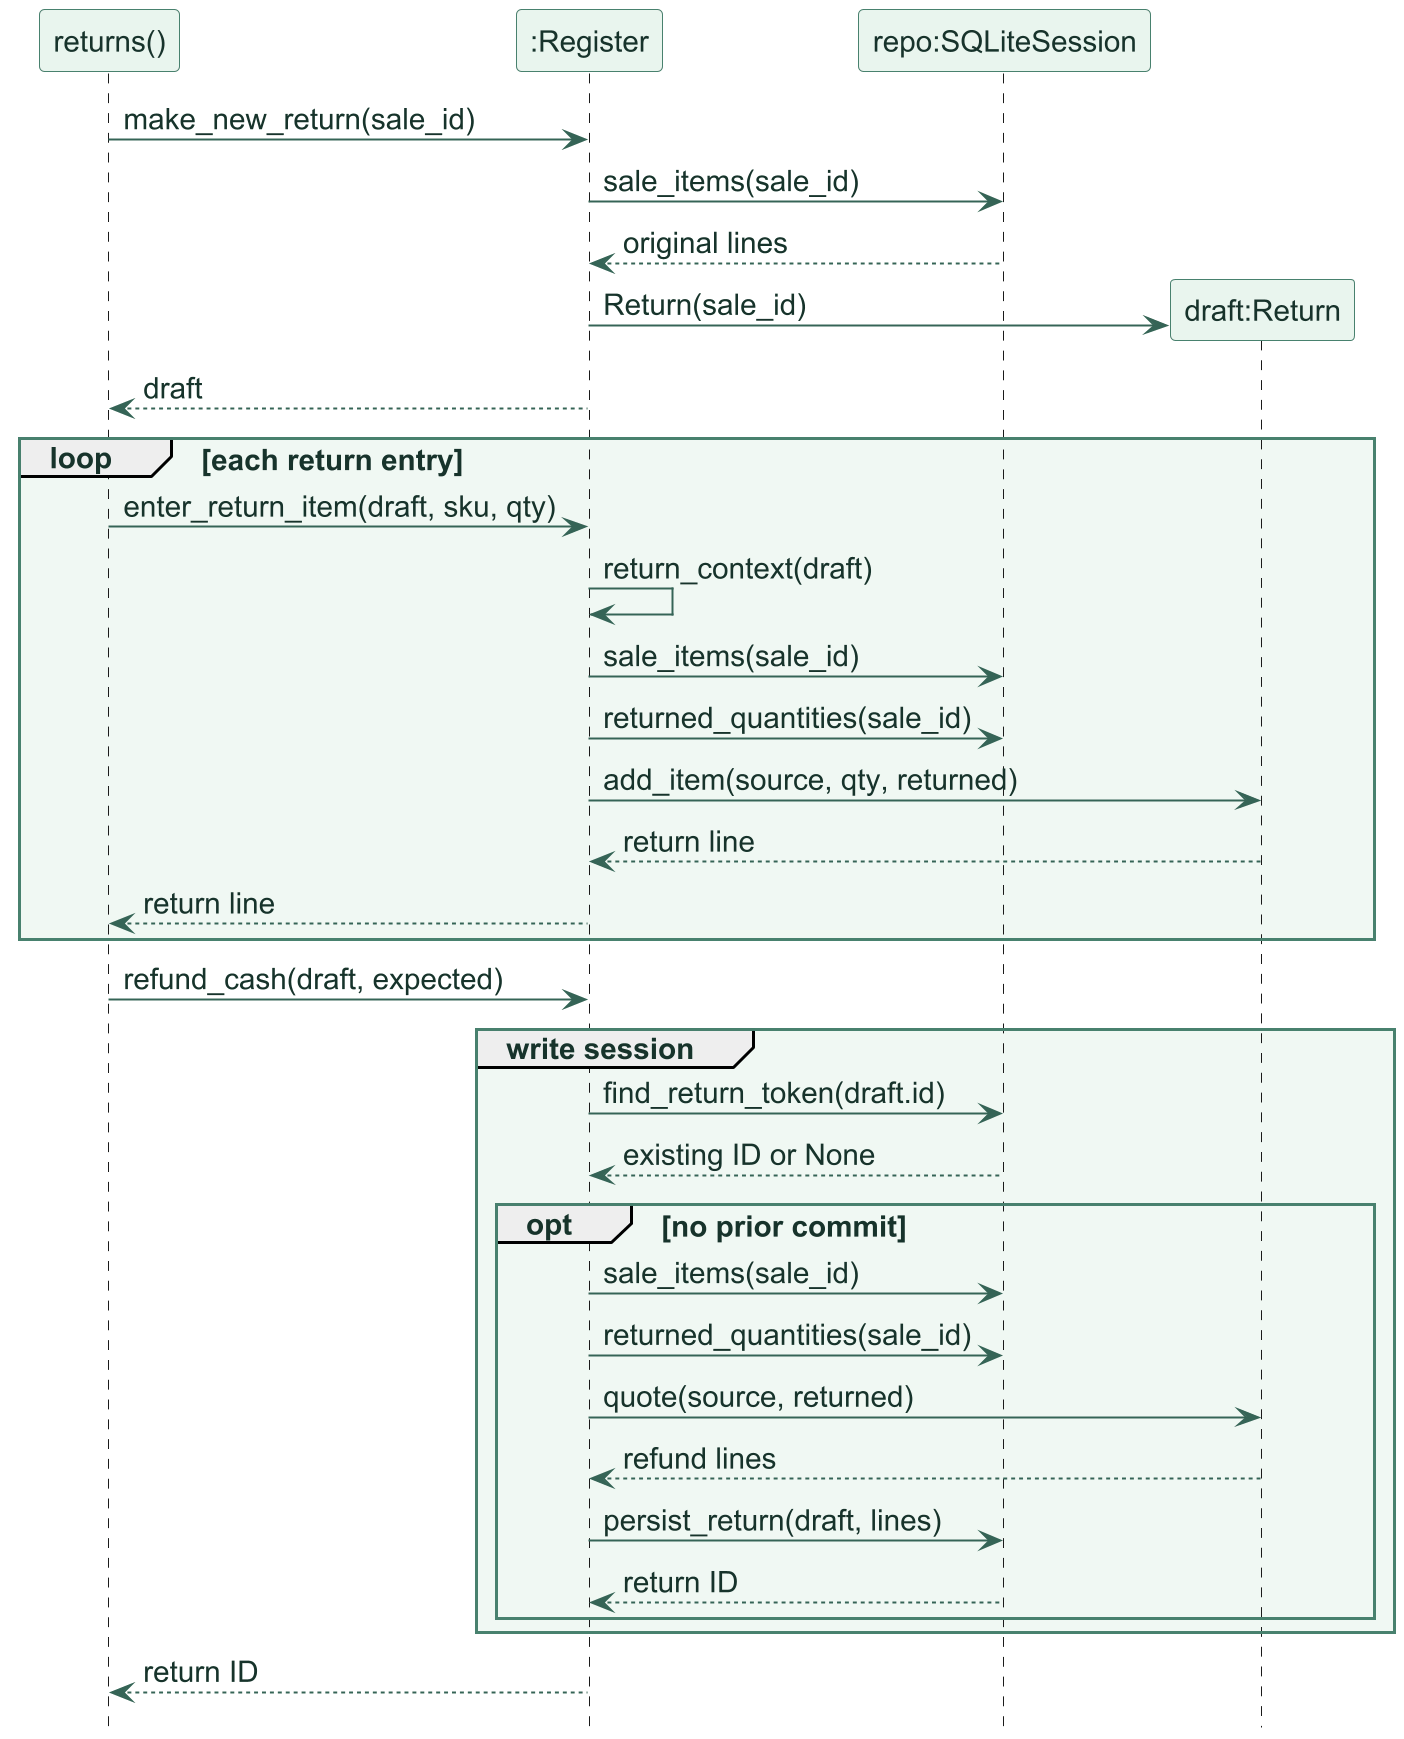

The diagram above was rendered by PlantUML. Its source (embedded in the PNG):
@startuml
skinparamlocked dpi 190
!include style.puml
hide footbox
participant "returns()" as UI
participant ":Register" as R
participant "repo:SQLiteSession" as DB
participant "draft:Return" as T
UI -> R : make_new_return(sale_id)
R -> DB : sale_items(sale_id)
DB --> R : original lines
create T
R -> T : Return(sale_id)
R --> UI : draft
loop each return entry
 UI -> R : enter_return_item(draft, sku, qty)
 R -> R : return_context(draft)
 R -> DB : sale_items(sale_id)
 R -> DB : returned_quantities(sale_id)
 R -> T : add_item(source, qty, returned)
 T --> R : return line
 R --> UI : return line
end
UI -> R : refund_cash(draft, expected)
group write session
 R -> DB : find_return_token(draft.id)
 DB --> R : existing ID or None
 opt no prior commit
  R -> DB : sale_items(sale_id)
  R -> DB : returned_quantities(sale_id)
  R -> T : quote(source, returned)
  T --> R : refund lines
  R -> DB : persist_return(draft, lines)
  DB --> R : return ID
 end
end
R --> UI : return ID
@enduml